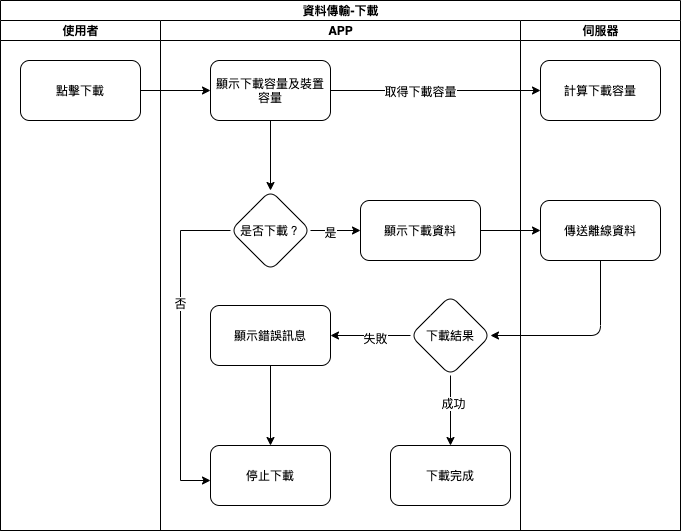

The diagram above was exported from draw.io. Its source (the exported page's mxGraphModel, read from the mxfile embedded in the PNG):
<mxGraphModel dx="773" dy="591" grid="1" gridSize="10" guides="1" tooltips="1" connect="1" arrows="1" fold="1" page="1" pageScale="1" pageWidth="827" pageHeight="1169" math="0" shadow="0">
  <root>
    <mxCell id="4iYQZGuzPjQlLoYYa0hc-0" />
    <mxCell id="4iYQZGuzPjQlLoYYa0hc-1" parent="4iYQZGuzPjQlLoYYa0hc-0" />
    <mxCell id="j_6TAUzQ1zsISJ67ryXf-0" value="資料傳輸-下載" style="swimlane;html=1;childLayout=stackLayout;resizeParent=1;resizeParentMax=0;startSize=20;" parent="4iYQZGuzPjQlLoYYa0hc-1" vertex="1">
      <mxGeometry x="80" y="80" width="680" height="530" as="geometry" />
    </mxCell>
    <mxCell id="j_6TAUzQ1zsISJ67ryXf-1" value="使用者" style="swimlane;html=1;startSize=20;" parent="j_6TAUzQ1zsISJ67ryXf-0" vertex="1">
      <mxGeometry y="20" width="160" height="510" as="geometry" />
    </mxCell>
    <mxCell id="j_6TAUzQ1zsISJ67ryXf-5" value="點擊下載" style="rounded=1;whiteSpace=wrap;html=1;" parent="j_6TAUzQ1zsISJ67ryXf-1" vertex="1">
      <mxGeometry x="20" y="40" width="120" height="60" as="geometry" />
    </mxCell>
    <mxCell id="j_6TAUzQ1zsISJ67ryXf-2" value="APP" style="swimlane;html=1;startSize=20;" parent="j_6TAUzQ1zsISJ67ryXf-0" vertex="1">
      <mxGeometry x="160" y="20" width="360" height="510" as="geometry" />
    </mxCell>
    <mxCell id="q0An92USZvY063w4nA0t-0" value="顯示下載容量及裝置容量" style="whiteSpace=wrap;html=1;rounded=1;" parent="j_6TAUzQ1zsISJ67ryXf-2" vertex="1">
      <mxGeometry x="50" y="40" width="120" height="60" as="geometry" />
    </mxCell>
    <mxCell id="vBOrmPcXAxDKQOnNcZp5-0" value="下載結果" style="rhombus;whiteSpace=wrap;html=1;rounded=1;" parent="j_6TAUzQ1zsISJ67ryXf-2" vertex="1">
      <mxGeometry x="250" y="275" width="80" height="80" as="geometry" />
    </mxCell>
    <mxCell id="vBOrmPcXAxDKQOnNcZp5-2" value="顯示錯誤訊息" style="whiteSpace=wrap;html=1;rounded=1;" parent="j_6TAUzQ1zsISJ67ryXf-2" vertex="1">
      <mxGeometry x="50" y="285" width="120" height="60" as="geometry" />
    </mxCell>
    <mxCell id="vBOrmPcXAxDKQOnNcZp5-3" value="" style="edgeStyle=orthogonalEdgeStyle;rounded=1;orthogonalLoop=1;jettySize=auto;html=1;exitX=0;exitY=0.5;exitDx=0;exitDy=0;" parent="j_6TAUzQ1zsISJ67ryXf-2" source="vBOrmPcXAxDKQOnNcZp5-0" target="vBOrmPcXAxDKQOnNcZp5-2" edge="1">
      <mxGeometry relative="1" as="geometry" />
    </mxCell>
    <mxCell id="vBOrmPcXAxDKQOnNcZp5-4" value="失敗" style="edgeLabel;html=1;align=center;verticalAlign=middle;resizable=0;points=[];" parent="vBOrmPcXAxDKQOnNcZp5-3" vertex="1" connectable="0">
      <mxGeometry x="-0.0889" y="2" relative="1" as="geometry">
        <mxPoint as="offset" />
      </mxGeometry>
    </mxCell>
    <mxCell id="vBOrmPcXAxDKQOnNcZp5-5" value="停止下載" style="whiteSpace=wrap;html=1;rounded=1;" parent="j_6TAUzQ1zsISJ67ryXf-2" vertex="1">
      <mxGeometry x="50" y="425" width="120" height="60" as="geometry" />
    </mxCell>
    <mxCell id="vBOrmPcXAxDKQOnNcZp5-6" value="" style="edgeStyle=orthogonalEdgeStyle;rounded=1;orthogonalLoop=1;jettySize=auto;html=1;" parent="j_6TAUzQ1zsISJ67ryXf-2" source="vBOrmPcXAxDKQOnNcZp5-2" target="vBOrmPcXAxDKQOnNcZp5-5" edge="1">
      <mxGeometry relative="1" as="geometry" />
    </mxCell>
    <mxCell id="vBOrmPcXAxDKQOnNcZp5-7" value="下載完成" style="whiteSpace=wrap;html=1;rounded=1;" parent="j_6TAUzQ1zsISJ67ryXf-2" vertex="1">
      <mxGeometry x="230" y="425" width="120" height="60" as="geometry" />
    </mxCell>
    <mxCell id="vBOrmPcXAxDKQOnNcZp5-8" value="" style="edgeStyle=orthogonalEdgeStyle;rounded=1;orthogonalLoop=1;jettySize=auto;html=1;" parent="j_6TAUzQ1zsISJ67ryXf-2" source="vBOrmPcXAxDKQOnNcZp5-0" target="vBOrmPcXAxDKQOnNcZp5-7" edge="1">
      <mxGeometry relative="1" as="geometry" />
    </mxCell>
    <mxCell id="vBOrmPcXAxDKQOnNcZp5-9" value="成功" style="edgeLabel;html=1;align=center;verticalAlign=middle;resizable=0;points=[];" parent="vBOrmPcXAxDKQOnNcZp5-8" vertex="1" connectable="0">
      <mxGeometry x="-0.2222" y="2" relative="1" as="geometry">
        <mxPoint as="offset" />
      </mxGeometry>
    </mxCell>
    <mxCell id="BMaTsymVA9tSMiqqC6gM-8" value="顯示下載資料" style="whiteSpace=wrap;html=1;rounded=1;" vertex="1" parent="j_6TAUzQ1zsISJ67ryXf-2">
      <mxGeometry x="200" y="180" width="120" height="60" as="geometry" />
    </mxCell>
    <mxCell id="j_6TAUzQ1zsISJ67ryXf-3" value="伺服器" style="swimlane;html=1;startSize=20;" parent="j_6TAUzQ1zsISJ67ryXf-0" vertex="1">
      <mxGeometry x="520" y="20" width="160" height="510" as="geometry" />
    </mxCell>
    <mxCell id="j_6TAUzQ1zsISJ67ryXf-4" value="傳送離線資料" style="rounded=1;whiteSpace=wrap;html=1;" parent="j_6TAUzQ1zsISJ67ryXf-3" vertex="1">
      <mxGeometry x="20" y="180" width="120" height="60" as="geometry" />
    </mxCell>
    <mxCell id="BMaTsymVA9tSMiqqC6gM-0" value="計算下載容量" style="whiteSpace=wrap;html=1;rounded=1;" vertex="1" parent="j_6TAUzQ1zsISJ67ryXf-3">
      <mxGeometry x="20" y="40" width="120" height="60" as="geometry" />
    </mxCell>
    <mxCell id="q0An92USZvY063w4nA0t-1" value="" style="edgeStyle=orthogonalEdgeStyle;rounded=1;orthogonalLoop=1;jettySize=auto;html=1;" parent="j_6TAUzQ1zsISJ67ryXf-0" source="j_6TAUzQ1zsISJ67ryXf-5" target="q0An92USZvY063w4nA0t-0" edge="1">
      <mxGeometry relative="1" as="geometry" />
    </mxCell>
    <mxCell id="vBOrmPcXAxDKQOnNcZp5-1" value="" style="edgeStyle=orthogonalEdgeStyle;rounded=1;orthogonalLoop=1;jettySize=auto;html=1;entryX=1;entryY=0.5;entryDx=0;entryDy=0;exitX=0.5;exitY=1;exitDx=0;exitDy=0;" parent="j_6TAUzQ1zsISJ67ryXf-0" source="j_6TAUzQ1zsISJ67ryXf-4" target="vBOrmPcXAxDKQOnNcZp5-0" edge="1">
      <mxGeometry relative="1" as="geometry" />
    </mxCell>
    <mxCell id="BMaTsymVA9tSMiqqC6gM-1" value="" style="edgeStyle=orthogonalEdgeStyle;rounded=0;orthogonalLoop=1;jettySize=auto;html=1;" edge="1" parent="j_6TAUzQ1zsISJ67ryXf-0" source="q0An92USZvY063w4nA0t-0" target="BMaTsymVA9tSMiqqC6gM-0">
      <mxGeometry relative="1" as="geometry" />
    </mxCell>
    <mxCell id="BMaTsymVA9tSMiqqC6gM-3" value="取得下載容量" style="edgeLabel;html=1;align=center;verticalAlign=middle;resizable=0;points=[];" vertex="1" connectable="0" parent="BMaTsymVA9tSMiqqC6gM-1">
      <mxGeometry x="-0.1524" relative="1" as="geometry">
        <mxPoint as="offset" />
      </mxGeometry>
    </mxCell>
    <mxCell id="BMaTsymVA9tSMiqqC6gM-10" style="edgeStyle=orthogonalEdgeStyle;rounded=0;orthogonalLoop=1;jettySize=auto;html=1;exitX=1;exitY=0.5;exitDx=0;exitDy=0;" edge="1" parent="j_6TAUzQ1zsISJ67ryXf-0" source="BMaTsymVA9tSMiqqC6gM-8" target="j_6TAUzQ1zsISJ67ryXf-4">
      <mxGeometry relative="1" as="geometry" />
    </mxCell>
    <mxCell id="BMaTsymVA9tSMiqqC6gM-6" style="edgeStyle=orthogonalEdgeStyle;rounded=0;orthogonalLoop=1;jettySize=auto;html=1;exitX=0;exitY=0.5;exitDx=0;exitDy=0;" edge="1" parent="4iYQZGuzPjQlLoYYa0hc-1" source="BMaTsymVA9tSMiqqC6gM-4" target="vBOrmPcXAxDKQOnNcZp5-5">
      <mxGeometry relative="1" as="geometry">
        <Array as="points">
          <mxPoint x="260" y="310" />
          <mxPoint x="260" y="560" />
        </Array>
      </mxGeometry>
    </mxCell>
    <mxCell id="BMaTsymVA9tSMiqqC6gM-7" value="否" style="edgeLabel;html=1;align=center;verticalAlign=middle;resizable=0;points=[];" vertex="1" connectable="0" parent="BMaTsymVA9tSMiqqC6gM-6">
      <mxGeometry x="-0.2606" y="-1" relative="1" as="geometry">
        <mxPoint as="offset" />
      </mxGeometry>
    </mxCell>
    <mxCell id="BMaTsymVA9tSMiqqC6gM-9" value="" style="edgeStyle=orthogonalEdgeStyle;rounded=0;orthogonalLoop=1;jettySize=auto;html=1;" edge="1" parent="4iYQZGuzPjQlLoYYa0hc-1" source="BMaTsymVA9tSMiqqC6gM-4" target="BMaTsymVA9tSMiqqC6gM-8">
      <mxGeometry relative="1" as="geometry" />
    </mxCell>
    <mxCell id="BMaTsymVA9tSMiqqC6gM-11" value="是" style="edgeLabel;html=1;align=center;verticalAlign=middle;resizable=0;points=[];" vertex="1" connectable="0" parent="BMaTsymVA9tSMiqqC6gM-9">
      <mxGeometry x="-0.24" y="-1" relative="1" as="geometry">
        <mxPoint as="offset" />
      </mxGeometry>
    </mxCell>
    <mxCell id="BMaTsymVA9tSMiqqC6gM-4" value="是否下載？" style="rhombus;whiteSpace=wrap;html=1;rounded=1;" vertex="1" parent="4iYQZGuzPjQlLoYYa0hc-1">
      <mxGeometry x="310" y="270" width="80" height="80" as="geometry" />
    </mxCell>
    <mxCell id="BMaTsymVA9tSMiqqC6gM-5" value="" style="edgeStyle=orthogonalEdgeStyle;rounded=0;orthogonalLoop=1;jettySize=auto;html=1;" edge="1" parent="4iYQZGuzPjQlLoYYa0hc-1" source="q0An92USZvY063w4nA0t-0" target="BMaTsymVA9tSMiqqC6gM-4">
      <mxGeometry relative="1" as="geometry" />
    </mxCell>
  </root>
</mxGraphModel>